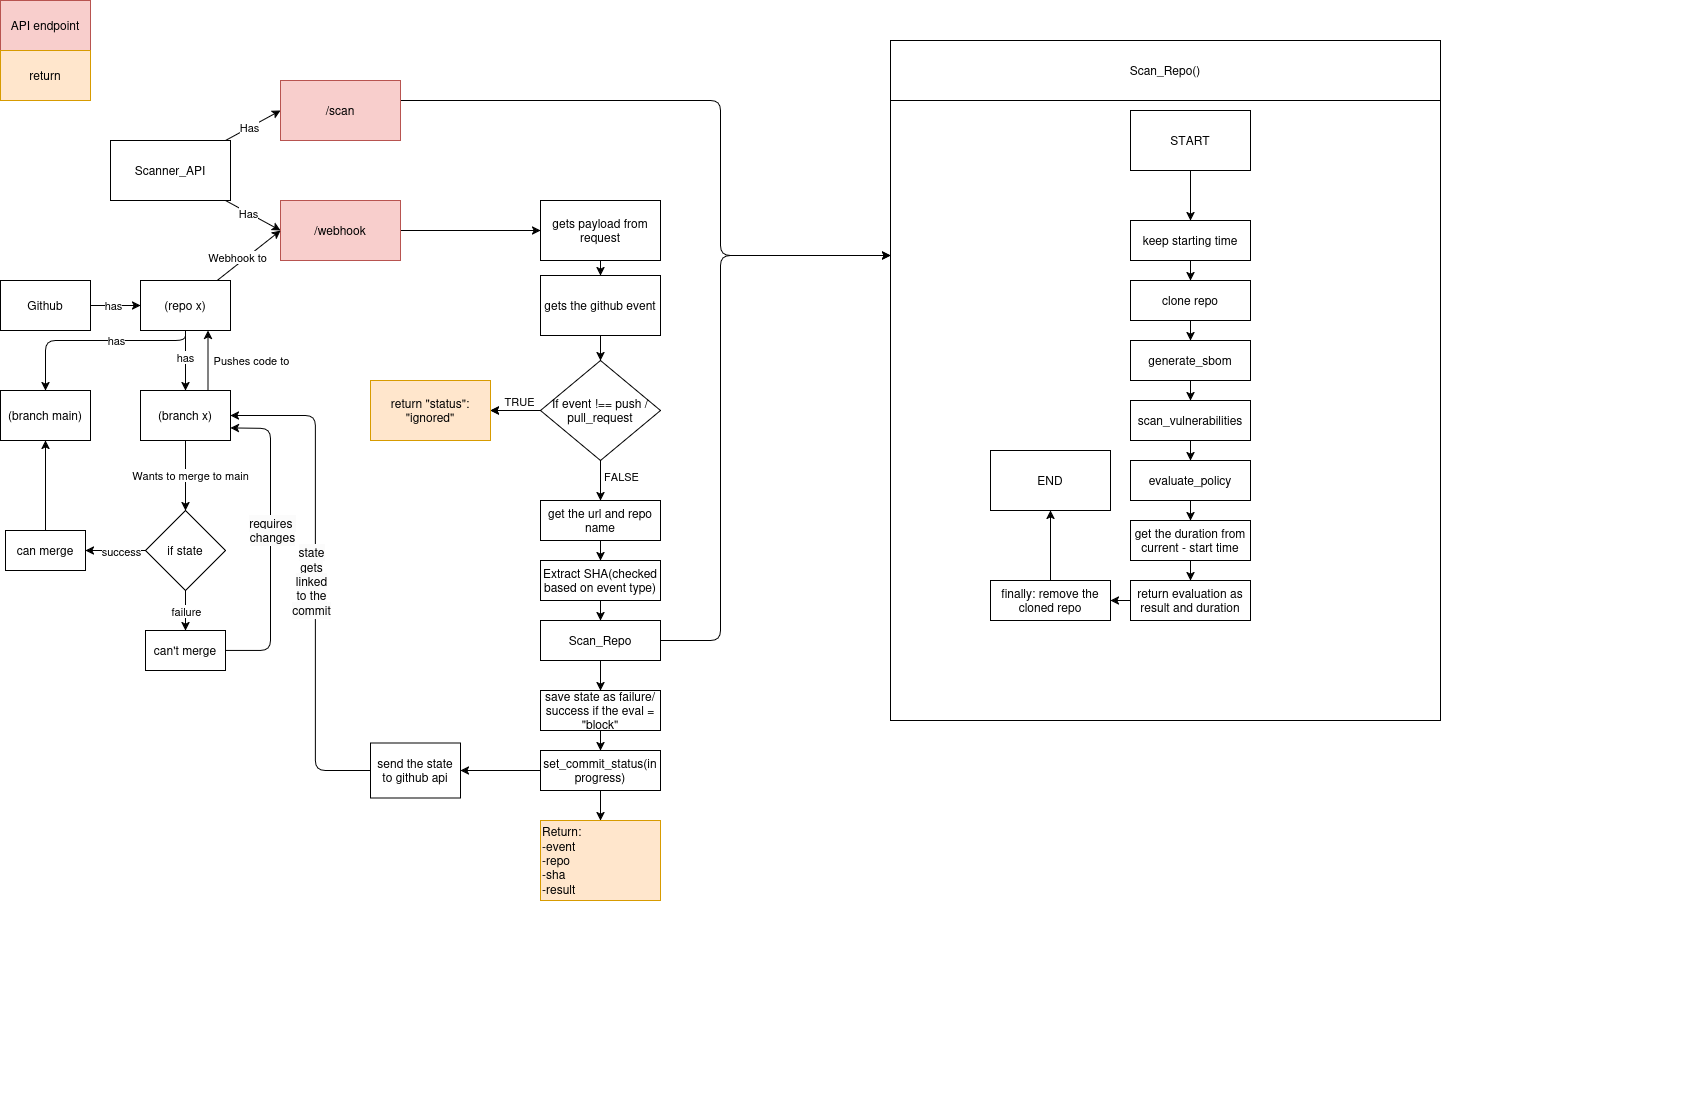

The diagram above was exported from draw.io. Its source (the exported page's mxGraphModel, read from the mxfile embedded in the PNG):
<mxGraphModel dx="1901" dy="932" grid="1" gridSize="10" guides="1" tooltips="1" connect="1" arrows="1" fold="1" page="1" pageScale="1" pageWidth="850" pageHeight="1100" math="0" shadow="0">
  <root>
    <mxCell id="0" />
    <mxCell id="1" parent="0" />
    <mxCell id="CNv3bEovLYgtF05QU8DQ-51" parent="1" style="rounded=0;whiteSpace=wrap;html=1;" value="" vertex="1">
      <mxGeometry height="620" width="550" x="890" y="100" as="geometry" />
    </mxCell>
    <mxCell id="NJrvxeomw1O-hnNiN9Ih-16" edge="1" parent="1" source="NJrvxeomw1O-hnNiN9Ih-13" style="edgeStyle=none;html=1;entryX=0;entryY=0.5;entryDx=0;entryDy=0;" target="NJrvxeomw1O-hnNiN9Ih-14">
      <mxGeometry relative="1" as="geometry" />
    </mxCell>
    <mxCell id="NJrvxeomw1O-hnNiN9Ih-24" connectable="0" parent="NJrvxeomw1O-hnNiN9Ih-16" style="edgeLabel;html=1;align=center;verticalAlign=middle;resizable=0;points=[];" value="Has" vertex="1">
      <mxGeometry relative="1" x="-0.1414" y="1" as="geometry">
        <mxPoint as="offset" />
      </mxGeometry>
    </mxCell>
    <mxCell id="NJrvxeomw1O-hnNiN9Ih-17" edge="1" parent="1" source="NJrvxeomw1O-hnNiN9Ih-13" style="edgeStyle=none;html=1;entryX=0;entryY=0.5;entryDx=0;entryDy=0;" target="NJrvxeomw1O-hnNiN9Ih-15">
      <mxGeometry relative="1" as="geometry" />
    </mxCell>
    <mxCell id="NJrvxeomw1O-hnNiN9Ih-23" connectable="0" parent="NJrvxeomw1O-hnNiN9Ih-17" style="edgeLabel;html=1;align=center;verticalAlign=middle;resizable=0;points=[];" value="Has" vertex="1">
      <mxGeometry relative="1" x="-0.2" as="geometry">
        <mxPoint as="offset" />
      </mxGeometry>
    </mxCell>
    <mxCell id="NJrvxeomw1O-hnNiN9Ih-13" parent="1" style="rounded=0;whiteSpace=wrap;html=1;" value="Scanner_API" vertex="1">
      <mxGeometry height="60" width="120" x="110" y="140" as="geometry" />
    </mxCell>
    <mxCell id="CNv3bEovLYgtF05QU8DQ-53" edge="1" parent="1" style="edgeStyle=none;html=1;entryX=0;entryY=0.25;entryDx=0;entryDy=0;" target="CNv3bEovLYgtF05QU8DQ-51">
      <mxGeometry relative="1" as="geometry">
        <Array as="points">
          <mxPoint x="720" y="100" />
          <mxPoint x="720" y="255" />
        </Array>
        <mxPoint x="399.9999999999998" y="99.99909090909088" as="sourcePoint" />
        <mxPoint x="820" y="230" as="targetPoint" />
      </mxGeometry>
    </mxCell>
    <mxCell id="NJrvxeomw1O-hnNiN9Ih-14" parent="1" style="rounded=0;whiteSpace=wrap;html=1;fillColor=#f8cecc;strokeColor=#b85450;" value="/scan" vertex="1">
      <mxGeometry height="60" width="120" x="280" y="80" as="geometry" />
    </mxCell>
    <mxCell id="CNv3bEovLYgtF05QU8DQ-2" edge="1" parent="1" source="NJrvxeomw1O-hnNiN9Ih-15" style="edgeStyle=none;html=1;entryX=0;entryY=0.5;entryDx=0;entryDy=0;exitX=1;exitY=0.5;exitDx=0;exitDy=0;" target="CNv3bEovLYgtF05QU8DQ-1">
      <mxGeometry relative="1" as="geometry">
        <mxPoint x="500" y="230" as="sourcePoint" />
      </mxGeometry>
    </mxCell>
    <mxCell id="NJrvxeomw1O-hnNiN9Ih-15" parent="1" style="rounded=0;whiteSpace=wrap;html=1;fillColor=#f8cecc;strokeColor=#b85450;" value="/webhook" vertex="1">
      <mxGeometry height="60" width="120" x="280" y="200" as="geometry" />
    </mxCell>
    <mxCell id="NJrvxeomw1O-hnNiN9Ih-20" edge="1" parent="1" source="NJrvxeomw1O-hnNiN9Ih-18" style="edgeStyle=none;html=1;entryX=0;entryY=0.5;entryDx=0;entryDy=0;" target="NJrvxeomw1O-hnNiN9Ih-19">
      <mxGeometry relative="1" as="geometry" />
    </mxCell>
    <mxCell id="6" connectable="0" parent="NJrvxeomw1O-hnNiN9Ih-20" style="edgeLabel;html=1;align=center;verticalAlign=middle;resizable=0;points=[];" value="has" vertex="1">
      <mxGeometry relative="1" x="-0.12" y="1" as="geometry">
        <mxPoint as="offset" />
      </mxGeometry>
    </mxCell>
    <mxCell id="NJrvxeomw1O-hnNiN9Ih-18" parent="1" style="rounded=0;whiteSpace=wrap;html=1;" value="Github" vertex="1">
      <mxGeometry height="50" width="90" y="280" as="geometry" />
    </mxCell>
    <mxCell id="NJrvxeomw1O-hnNiN9Ih-21" edge="1" parent="1" source="NJrvxeomw1O-hnNiN9Ih-19" style="edgeStyle=none;html=1;entryX=0;entryY=0.5;entryDx=0;entryDy=0;" target="NJrvxeomw1O-hnNiN9Ih-15">
      <mxGeometry relative="1" as="geometry" />
    </mxCell>
    <mxCell id="NJrvxeomw1O-hnNiN9Ih-22" connectable="0" parent="NJrvxeomw1O-hnNiN9Ih-21" style="edgeLabel;html=1;align=center;verticalAlign=middle;resizable=0;points=[];" value="Webhook to" vertex="1">
      <mxGeometry relative="1" x="-0.0361" y="-1" as="geometry">
        <mxPoint x="-11" as="offset" />
      </mxGeometry>
    </mxCell>
    <mxCell id="7" edge="1" parent="1" source="NJrvxeomw1O-hnNiN9Ih-19" style="edgeStyle=none;html=1;entryX=0.5;entryY=0;entryDx=0;entryDy=0;" target="2">
      <mxGeometry relative="1" as="geometry" />
    </mxCell>
    <mxCell id="8" connectable="0" parent="7" style="edgeLabel;html=1;align=center;verticalAlign=middle;resizable=0;points=[];" value="has" vertex="1">
      <mxGeometry relative="1" x="-0.0966" y="-1" as="geometry">
        <mxPoint as="offset" />
      </mxGeometry>
    </mxCell>
    <mxCell id="9" edge="1" parent="1" source="NJrvxeomw1O-hnNiN9Ih-19" style="edgeStyle=none;html=1;entryX=0.5;entryY=0;entryDx=0;entryDy=0;" target="3">
      <mxGeometry relative="1" as="geometry">
        <Array as="points">
          <mxPoint x="185" y="340" />
          <mxPoint x="45" y="340" />
        </Array>
      </mxGeometry>
    </mxCell>
    <mxCell id="10" connectable="0" parent="9" style="edgeLabel;html=1;align=center;verticalAlign=middle;resizable=0;points=[];" value="has" vertex="1">
      <mxGeometry relative="1" x="-0.2" y="-1" as="geometry">
        <mxPoint as="offset" />
      </mxGeometry>
    </mxCell>
    <mxCell id="NJrvxeomw1O-hnNiN9Ih-19" parent="1" style="rounded=0;whiteSpace=wrap;html=1;" value="(repo x)" vertex="1">
      <mxGeometry height="50" width="90" x="140" y="280" as="geometry" />
    </mxCell>
    <mxCell id="NJrvxeomw1O-hnNiN9Ih-25" parent="1" style="rounded=0;whiteSpace=wrap;html=1;fillColor=#f8cecc;strokeColor=#b85450;" value="API endpoint" vertex="1">
      <mxGeometry height="50" width="90" as="geometry" />
    </mxCell>
    <mxCell id="CNv3bEovLYgtF05QU8DQ-4" edge="1" parent="1" source="CNv3bEovLYgtF05QU8DQ-1" style="edgeStyle=none;html=1;entryX=0.5;entryY=0;entryDx=0;entryDy=0;" target="CNv3bEovLYgtF05QU8DQ-3">
      <mxGeometry relative="1" as="geometry" />
    </mxCell>
    <mxCell id="CNv3bEovLYgtF05QU8DQ-1" parent="1" style="rounded=0;whiteSpace=wrap;html=1;" value="gets payload from request" vertex="1">
      <mxGeometry height="60" width="120" x="540" y="200" as="geometry" />
    </mxCell>
    <mxCell id="CNv3bEovLYgtF05QU8DQ-7" edge="1" parent="1" source="CNv3bEovLYgtF05QU8DQ-3" style="edgeStyle=none;html=1;entryX=0.5;entryY=0;entryDx=0;entryDy=0;" target="CNv3bEovLYgtF05QU8DQ-8">
      <mxGeometry relative="1" as="geometry">
        <mxPoint x="600" y="360" as="targetPoint" />
      </mxGeometry>
    </mxCell>
    <mxCell id="CNv3bEovLYgtF05QU8DQ-3" parent="1" style="rounded=0;whiteSpace=wrap;html=1;" value="gets the github event" vertex="1">
      <mxGeometry height="60" width="120" x="540" y="275" as="geometry" />
    </mxCell>
    <mxCell id="CNv3bEovLYgtF05QU8DQ-11" edge="1" parent="1" source="CNv3bEovLYgtF05QU8DQ-8" style="edgeStyle=none;html=1;entryX=1;entryY=0.5;entryDx=0;entryDy=0;" target="CNv3bEovLYgtF05QU8DQ-10">
      <mxGeometry relative="1" as="geometry" />
    </mxCell>
    <mxCell id="CNv3bEovLYgtF05QU8DQ-13" connectable="0" parent="CNv3bEovLYgtF05QU8DQ-11" style="edgeLabel;html=1;align=center;verticalAlign=middle;resizable=0;points=[];" value="TRUE" vertex="1">
      <mxGeometry relative="1" x="-0.16" y="3" as="geometry">
        <mxPoint y="-13" as="offset" />
      </mxGeometry>
    </mxCell>
    <mxCell id="CNv3bEovLYgtF05QU8DQ-15" edge="1" parent="1" source="CNv3bEovLYgtF05QU8DQ-8" style="edgeStyle=none;html=1;entryX=0.5;entryY=0;entryDx=0;entryDy=0;" target="CNv3bEovLYgtF05QU8DQ-14">
      <mxGeometry relative="1" as="geometry" />
    </mxCell>
    <mxCell id="CNv3bEovLYgtF05QU8DQ-16" connectable="0" parent="CNv3bEovLYgtF05QU8DQ-15" style="edgeLabel;html=1;align=center;verticalAlign=middle;resizable=0;points=[];" value="FALSE" vertex="1">
      <mxGeometry relative="1" y="2" as="geometry">
        <mxPoint x="18" y="-5" as="offset" />
      </mxGeometry>
    </mxCell>
    <mxCell id="CNv3bEovLYgtF05QU8DQ-17" edge="1" parent="1" source="CNv3bEovLYgtF05QU8DQ-8" style="edgeStyle=none;html=1;" target="CNv3bEovLYgtF05QU8DQ-10" value="">
      <mxGeometry relative="1" as="geometry" />
    </mxCell>
    <mxCell id="CNv3bEovLYgtF05QU8DQ-8" parent="1" style="rhombus;whiteSpace=wrap;html=1;" value="If event !== push / pull_request" vertex="1">
      <mxGeometry height="100" width="120" x="540" y="360" as="geometry" />
    </mxCell>
    <mxCell id="CNv3bEovLYgtF05QU8DQ-10" parent="1" style="rounded=0;whiteSpace=wrap;html=1;fillColor=#ffe6cc;strokeColor=#d79b00;" value="return &quot;status&quot;: &quot;ignored&quot;" vertex="1">
      <mxGeometry height="60" width="120" x="370" y="380" as="geometry" />
    </mxCell>
    <mxCell id="CNv3bEovLYgtF05QU8DQ-12" parent="1" style="rounded=0;whiteSpace=wrap;html=1;fillColor=#ffe6cc;strokeColor=#d79b00;" value="return" vertex="1">
      <mxGeometry height="50" width="90" y="50" as="geometry" />
    </mxCell>
    <mxCell id="CNv3bEovLYgtF05QU8DQ-19" edge="1" parent="1" source="CNv3bEovLYgtF05QU8DQ-14" style="edgeStyle=none;html=1;entryX=0.5;entryY=0;entryDx=0;entryDy=0;" target="CNv3bEovLYgtF05QU8DQ-18">
      <mxGeometry relative="1" as="geometry" />
    </mxCell>
    <mxCell id="CNv3bEovLYgtF05QU8DQ-14" parent="1" style="rounded=0;whiteSpace=wrap;html=1;" value="get the url and repo name" vertex="1">
      <mxGeometry height="40" width="120" x="540" y="500" as="geometry" />
    </mxCell>
    <mxCell id="CNv3bEovLYgtF05QU8DQ-21" edge="1" parent="1" source="CNv3bEovLYgtF05QU8DQ-18" style="edgeStyle=none;html=1;entryX=0.5;entryY=0;entryDx=0;entryDy=0;" target="CNv3bEovLYgtF05QU8DQ-20">
      <mxGeometry relative="1" as="geometry" />
    </mxCell>
    <mxCell id="CNv3bEovLYgtF05QU8DQ-18" parent="1" style="rounded=0;whiteSpace=wrap;html=1;" value="Extract SHA(checked based on event type)" vertex="1">
      <mxGeometry height="40" width="120" x="540" y="560" as="geometry" />
    </mxCell>
    <mxCell id="CNv3bEovLYgtF05QU8DQ-41" edge="1" parent="1" source="CNv3bEovLYgtF05QU8DQ-20" style="edgeStyle=none;html=1;entryX=0.5;entryY=0;entryDx=0;entryDy=0;" target="CNv3bEovLYgtF05QU8DQ-40">
      <mxGeometry relative="1" as="geometry" />
    </mxCell>
    <mxCell id="CNv3bEovLYgtF05QU8DQ-60" edge="1" parent="1" source="CNv3bEovLYgtF05QU8DQ-20" style="edgeStyle=none;html=1;entryX=0;entryY=0.25;entryDx=0;entryDy=0;" target="CNv3bEovLYgtF05QU8DQ-51">
      <mxGeometry relative="1" as="geometry">
        <Array as="points">
          <mxPoint x="720" y="640" />
          <mxPoint x="720" y="255" />
        </Array>
      </mxGeometry>
    </mxCell>
    <mxCell id="CNv3bEovLYgtF05QU8DQ-20" parent="1" style="rounded=0;whiteSpace=wrap;html=1;" value="Scan_Repo" vertex="1">
      <mxGeometry height="40" width="120" x="540" y="620" as="geometry" />
    </mxCell>
    <mxCell id="CNv3bEovLYgtF05QU8DQ-26" edge="1" parent="1" source="CNv3bEovLYgtF05QU8DQ-23" style="edgeStyle=none;html=1;entryX=0.5;entryY=0;entryDx=0;entryDy=0;" target="CNv3bEovLYgtF05QU8DQ-25">
      <mxGeometry relative="1" as="geometry" />
    </mxCell>
    <mxCell id="CNv3bEovLYgtF05QU8DQ-23" parent="1" style="rounded=0;whiteSpace=wrap;html=1;" value="keep starting time" vertex="1">
      <mxGeometry height="40" width="120" x="1130" y="220" as="geometry" />
    </mxCell>
    <mxCell id="CNv3bEovLYgtF05QU8DQ-28" edge="1" parent="1" source="CNv3bEovLYgtF05QU8DQ-25" style="edgeStyle=none;html=1;entryX=0.5;entryY=0;entryDx=0;entryDy=0;" target="CNv3bEovLYgtF05QU8DQ-27">
      <mxGeometry relative="1" as="geometry" />
    </mxCell>
    <mxCell id="CNv3bEovLYgtF05QU8DQ-25" parent="1" style="rounded=0;whiteSpace=wrap;html=1;" value="clone repo" vertex="1">
      <mxGeometry height="40" width="120" x="1130" y="280" as="geometry" />
    </mxCell>
    <mxCell id="CNv3bEovLYgtF05QU8DQ-30" edge="1" parent="1" source="CNv3bEovLYgtF05QU8DQ-27" style="edgeStyle=none;html=1;entryX=0.5;entryY=0;entryDx=0;entryDy=0;" target="CNv3bEovLYgtF05QU8DQ-29">
      <mxGeometry relative="1" as="geometry" />
    </mxCell>
    <mxCell id="CNv3bEovLYgtF05QU8DQ-27" parent="1" style="rounded=0;whiteSpace=wrap;html=1;" value="generate_sbom" vertex="1">
      <mxGeometry height="40" width="120" x="1130" y="340" as="geometry" />
    </mxCell>
    <mxCell id="CNv3bEovLYgtF05QU8DQ-32" edge="1" parent="1" source="CNv3bEovLYgtF05QU8DQ-29" style="edgeStyle=none;html=1;entryX=0.5;entryY=0;entryDx=0;entryDy=0;" target="CNv3bEovLYgtF05QU8DQ-31">
      <mxGeometry relative="1" as="geometry" />
    </mxCell>
    <mxCell id="CNv3bEovLYgtF05QU8DQ-29" parent="1" style="rounded=0;whiteSpace=wrap;html=1;" value="scan_vulnerabilities" vertex="1">
      <mxGeometry height="40" width="120" x="1130" y="400" as="geometry" />
    </mxCell>
    <mxCell id="CNv3bEovLYgtF05QU8DQ-34" edge="1" parent="1" source="CNv3bEovLYgtF05QU8DQ-31" style="edgeStyle=none;html=1;entryX=0.5;entryY=0;entryDx=0;entryDy=0;" target="CNv3bEovLYgtF05QU8DQ-33">
      <mxGeometry relative="1" as="geometry" />
    </mxCell>
    <mxCell id="CNv3bEovLYgtF05QU8DQ-31" parent="1" style="rounded=0;whiteSpace=wrap;html=1;" value="evaluate_policy" vertex="1">
      <mxGeometry height="40" width="120" x="1130" y="460" as="geometry" />
    </mxCell>
    <mxCell id="CNv3bEovLYgtF05QU8DQ-36" edge="1" parent="1" source="CNv3bEovLYgtF05QU8DQ-33" style="edgeStyle=none;html=1;entryX=0.5;entryY=0;entryDx=0;entryDy=0;" target="CNv3bEovLYgtF05QU8DQ-35">
      <mxGeometry relative="1" as="geometry" />
    </mxCell>
    <mxCell id="CNv3bEovLYgtF05QU8DQ-33" parent="1" style="rounded=0;whiteSpace=wrap;html=1;" value="get the duration from current - start time" vertex="1">
      <mxGeometry height="40" width="120" x="1130" y="520" as="geometry" />
    </mxCell>
    <mxCell id="CNv3bEovLYgtF05QU8DQ-38" edge="1" parent="1" source="CNv3bEovLYgtF05QU8DQ-35" style="edgeStyle=none;html=1;entryX=1;entryY=0.5;entryDx=0;entryDy=0;" target="CNv3bEovLYgtF05QU8DQ-37">
      <mxGeometry relative="1" as="geometry" />
    </mxCell>
    <mxCell id="CNv3bEovLYgtF05QU8DQ-35" parent="1" style="rounded=0;whiteSpace=wrap;html=1;" value="return evaluation as result and duration" vertex="1">
      <mxGeometry height="40" width="120" x="1130" y="580" as="geometry" />
    </mxCell>
    <mxCell id="CNv3bEovLYgtF05QU8DQ-63" edge="1" parent="1" source="CNv3bEovLYgtF05QU8DQ-37" style="edgeStyle=none;html=1;entryX=0.5;entryY=1;entryDx=0;entryDy=0;" target="CNv3bEovLYgtF05QU8DQ-62">
      <mxGeometry relative="1" as="geometry" />
    </mxCell>
    <mxCell id="CNv3bEovLYgtF05QU8DQ-37" parent="1" style="rounded=0;whiteSpace=wrap;html=1;" value="finally: remove the cloned repo" vertex="1">
      <mxGeometry height="40" width="120" x="990" y="580" as="geometry" />
    </mxCell>
    <mxCell id="CNv3bEovLYgtF05QU8DQ-44" edge="1" parent="1" source="CNv3bEovLYgtF05QU8DQ-40" style="edgeStyle=none;html=1;entryX=0.5;entryY=0;entryDx=0;entryDy=0;" target="CNv3bEovLYgtF05QU8DQ-42">
      <mxGeometry relative="1" as="geometry">
        <mxPoint x="600" y="770" as="targetPoint" />
      </mxGeometry>
    </mxCell>
    <mxCell id="CNv3bEovLYgtF05QU8DQ-40" parent="1" style="rounded=0;whiteSpace=wrap;html=1;" value="save state as failure/success if the eval = &quot;block&quot;" vertex="1">
      <mxGeometry height="40" width="120" x="540" y="690" as="geometry" />
    </mxCell>
    <mxCell id="CNv3bEovLYgtF05QU8DQ-48" edge="1" parent="1" source="CNv3bEovLYgtF05QU8DQ-42" style="edgeStyle=none;html=1;entryX=0.5;entryY=0;entryDx=0;entryDy=0;" target="CNv3bEovLYgtF05QU8DQ-47">
      <mxGeometry relative="1" as="geometry" />
    </mxCell>
    <mxCell id="CNv3bEovLYgtF05QU8DQ-49" edge="1" parent="1" source="CNv3bEovLYgtF05QU8DQ-42" style="edgeStyle=none;html=1;entryX=1;entryY=0.5;entryDx=0;entryDy=0;" target="CNv3bEovLYgtF05QU8DQ-45">
      <mxGeometry relative="1" as="geometry" />
    </mxCell>
    <mxCell id="CNv3bEovLYgtF05QU8DQ-42" parent="1" style="rounded=0;whiteSpace=wrap;html=1;" value="set_commit_status(in progress)" vertex="1">
      <mxGeometry height="40" width="120" x="540" y="750" as="geometry" />
    </mxCell>
    <mxCell id="14" edge="1" parent="1" source="CNv3bEovLYgtF05QU8DQ-45" style="edgeStyle=none;html=1;entryX=1;entryY=0.5;entryDx=0;entryDy=0;" target="2">
      <mxGeometry relative="1" as="geometry">
        <Array as="points">
          <mxPoint x="315" y="770" />
          <mxPoint x="315" y="415" />
        </Array>
        <mxPoint x="190" y="470" as="targetPoint" />
      </mxGeometry>
    </mxCell>
    <mxCell id="21" connectable="0" parent="14" style="edgeLabel;html=1;align=center;verticalAlign=middle;resizable=0;points=[];" value="&lt;span style=&quot;color: rgb(0, 0, 0); font-size: 12px; text-wrap-mode: wrap; background-color: rgb(251, 251, 251);&quot;&gt;state gets linked to the commit&lt;/span&gt;" vertex="1">
      <mxGeometry relative="1" x="-0.0505" as="geometry">
        <mxPoint x="-5" y="-10" as="offset" />
      </mxGeometry>
    </mxCell>
    <mxCell id="CNv3bEovLYgtF05QU8DQ-45" parent="1" style="rounded=0;whiteSpace=wrap;html=1;" value="send the state to github api" vertex="1">
      <mxGeometry height="55" width="90" x="370" y="742.5" as="geometry" />
    </mxCell>
    <mxCell id="CNv3bEovLYgtF05QU8DQ-47" parent="1" style="rounded=0;whiteSpace=wrap;html=1;fillColor=#ffe6cc;strokeColor=#d79b00;align=left;" value="Return:&lt;div&gt;-event&lt;/div&gt;&lt;div&gt;-repo&lt;/div&gt;&lt;div&gt;-sha&lt;/div&gt;&lt;div&gt;-result&lt;/div&gt;" vertex="1">
      <mxGeometry height="80" width="120" x="540" y="820" as="geometry" />
    </mxCell>
    <mxCell id="CNv3bEovLYgtF05QU8DQ-52" parent="1" style="rounded=0;whiteSpace=wrap;html=1;" value="Scan_Repo()" vertex="1">
      <mxGeometry height="60" width="550" x="890" y="40" as="geometry" />
    </mxCell>
    <mxCell id="CNv3bEovLYgtF05QU8DQ-64" edge="1" parent="1" source="CNv3bEovLYgtF05QU8DQ-61" style="edgeStyle=none;html=1;entryX=0.5;entryY=0;entryDx=0;entryDy=0;" target="CNv3bEovLYgtF05QU8DQ-23">
      <mxGeometry relative="1" as="geometry" />
    </mxCell>
    <mxCell id="CNv3bEovLYgtF05QU8DQ-61" parent="1" style="rounded=0;whiteSpace=wrap;html=1;" value="START" vertex="1">
      <mxGeometry height="60" width="120" x="1130" y="110" as="geometry" />
    </mxCell>
    <mxCell id="CNv3bEovLYgtF05QU8DQ-62" parent="1" style="rounded=0;whiteSpace=wrap;html=1;" value="END" vertex="1">
      <mxGeometry height="60" width="120" x="990" y="450" as="geometry" />
    </mxCell>
    <mxCell id="11" edge="1" parent="1" source="2" style="edgeStyle=none;html=1;entryX=0.75;entryY=1;entryDx=0;entryDy=0;exitX=0.75;exitY=0;exitDx=0;exitDy=0;" target="NJrvxeomw1O-hnNiN9Ih-19">
      <mxGeometry relative="1" as="geometry" />
    </mxCell>
    <mxCell id="12" connectable="0" parent="11" style="edgeLabel;html=1;align=center;verticalAlign=middle;resizable=0;points=[];" value="Pushes code to" vertex="1">
      <mxGeometry relative="1" x="-0.0333" y="1" as="geometry">
        <mxPoint x="44" y="-1" as="offset" />
      </mxGeometry>
    </mxCell>
    <mxCell id="23" edge="1" parent="1" source="2" style="edgeStyle=none;html=1;entryX=0.5;entryY=0;entryDx=0;entryDy=0;" target="22">
      <mxGeometry relative="1" as="geometry" />
    </mxCell>
    <mxCell id="24" connectable="0" parent="23" style="edgeLabel;html=1;align=center;verticalAlign=middle;resizable=0;points=[];" value="Wants to merge to main" vertex="1">
      <mxGeometry relative="1" y="4" as="geometry">
        <mxPoint as="offset" />
      </mxGeometry>
    </mxCell>
    <mxCell id="2" parent="1" style="rounded=0;whiteSpace=wrap;html=1;" value="(branch x)" vertex="1">
      <mxGeometry height="50" width="90" x="140" y="390" as="geometry" />
    </mxCell>
    <mxCell id="3" parent="1" style="rounded=0;whiteSpace=wrap;html=1;" value="(branch main)" vertex="1">
      <mxGeometry height="50" width="90" y="390" as="geometry" />
    </mxCell>
    <mxCell id="27" edge="1" parent="1" source="22" style="edgeStyle=none;html=1;entryX=1;entryY=0.5;entryDx=0;entryDy=0;" target="25">
      <mxGeometry relative="1" as="geometry" />
    </mxCell>
    <mxCell id="28" connectable="0" parent="27" style="edgeLabel;html=1;align=center;verticalAlign=middle;resizable=0;points=[];" value="success" vertex="1">
      <mxGeometry relative="1" x="0.0667" as="geometry">
        <mxPoint x="7" as="offset" />
      </mxGeometry>
    </mxCell>
    <mxCell id="31" edge="1" parent="1" source="22" style="edgeStyle=none;html=1;entryX=0.5;entryY=0;entryDx=0;entryDy=0;" target="30">
      <mxGeometry relative="1" as="geometry" />
    </mxCell>
    <mxCell id="32" connectable="0" parent="31" style="edgeLabel;html=1;align=center;verticalAlign=middle;resizable=0;points=[];" value="failure" vertex="1">
      <mxGeometry relative="1" as="geometry">
        <mxPoint as="offset" />
      </mxGeometry>
    </mxCell>
    <mxCell id="22" parent="1" style="rhombus;whiteSpace=wrap;html=1;" value="if state" vertex="1">
      <mxGeometry height="80" width="80" x="145" y="510" as="geometry" />
    </mxCell>
    <mxCell id="26" edge="1" parent="1" source="25" style="edgeStyle=none;html=1;entryX=0.5;entryY=1;entryDx=0;entryDy=0;" target="3">
      <mxGeometry relative="1" as="geometry" />
    </mxCell>
    <mxCell id="25" parent="1" style="rounded=0;whiteSpace=wrap;html=1;" value="can merge" vertex="1">
      <mxGeometry height="40" width="80" x="5" y="530" as="geometry" />
    </mxCell>
    <mxCell id="33" edge="1" parent="1" source="30" style="edgeStyle=none;html=1;entryX=1;entryY=0.75;entryDx=0;entryDy=0;" target="2">
      <mxGeometry relative="1" as="geometry">
        <Array as="points">
          <mxPoint x="270" y="650" />
          <mxPoint x="270" y="540" />
          <mxPoint x="270" y="428" />
        </Array>
      </mxGeometry>
    </mxCell>
    <mxCell id="34" connectable="0" parent="33" style="edgeLabel;html=1;align=center;verticalAlign=middle;resizable=0;points=[];" value="&lt;span style=&quot;color: rgb(0, 0, 0); font-size: 12px; text-wrap-mode: wrap; background-color: rgb(251, 251, 251);&quot;&gt;requires&amp;nbsp;&lt;/span&gt;&lt;div&gt;&lt;span style=&quot;color: rgb(0, 0, 0); font-size: 12px; text-wrap-mode: wrap; background-color: rgb(251, 251, 251);&quot;&gt;changes&lt;/span&gt;&lt;/div&gt;" vertex="1">
      <mxGeometry relative="1" x="0.0749" y="-1" as="geometry">
        <mxPoint as="offset" />
      </mxGeometry>
    </mxCell>
    <mxCell id="30" parent="1" style="rounded=0;whiteSpace=wrap;html=1;" value="can't merge" vertex="1">
      <mxGeometry height="40" width="80" x="145" y="630" as="geometry" />
    </mxCell>
  </root>
</mxGraphModel>